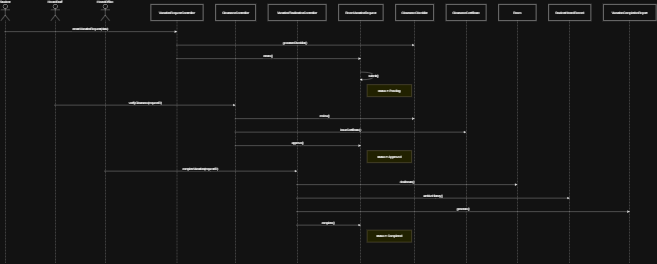

The diagram above was exported from draw.io. Its source (the exported page's mxGraphModel, read from the mxfile embedded in the PNG):
<mxGraphModel dx="4168" dy="2248" grid="1" gridSize="10" guides="1" tooltips="1" connect="1" arrows="1" fold="1" page="1" pageScale="1" pageWidth="827" pageHeight="1169" math="0" shadow="0">
  <root>
    <mxCell id="0" />
    <mxCell id="1" parent="0" />
    <mxCell id="f8fWykUqbMM8C0FaxYDn-15" parent="1" style="shape=umlLifeline;perimeter=lifelinePerimeter;whiteSpace=wrap;container=1;dropTarget=0;collapsible=0;recursiveResize=0;outlineConnect=0;portConstraint=eastwest;newEdgeStyle={&quot;edgeStyle&quot;:&quot;elbowEdgeStyle&quot;,&quot;elbow&quot;:&quot;vertical&quot;,&quot;curved&quot;:0,&quot;rounded&quot;:0};participant=umlActor;verticalAlign=bottom;labelPosition=center;verticalLabelPosition=top;align=center;size=65;" value="Student" vertex="1">
      <mxGeometry height="1036" width="35" x="20" y="20" as="geometry" />
    </mxCell>
    <mxCell id="f8fWykUqbMM8C0FaxYDn-16" parent="1" style="shape=umlLifeline;perimeter=lifelinePerimeter;whiteSpace=wrap;container=1;dropTarget=0;collapsible=0;recursiveResize=0;outlineConnect=0;portConstraint=eastwest;newEdgeStyle={&quot;edgeStyle&quot;:&quot;elbowEdgeStyle&quot;,&quot;elbow&quot;:&quot;vertical&quot;,&quot;curved&quot;:0,&quot;rounded&quot;:0};participant=umlActor;verticalAlign=bottom;labelPosition=center;verticalLabelPosition=top;align=center;size=65;" value="HostelStaff" vertex="1">
      <mxGeometry height="1036" width="35" x="220" y="20" as="geometry" />
    </mxCell>
    <mxCell id="f8fWykUqbMM8C0FaxYDn-17" parent="1" style="shape=umlLifeline;perimeter=lifelinePerimeter;whiteSpace=wrap;container=1;dropTarget=0;collapsible=0;recursiveResize=0;outlineConnect=0;portConstraint=eastwest;newEdgeStyle={&quot;edgeStyle&quot;:&quot;elbowEdgeStyle&quot;,&quot;elbow&quot;:&quot;vertical&quot;,&quot;curved&quot;:0,&quot;rounded&quot;:0};participant=umlActor;verticalAlign=bottom;labelPosition=center;verticalLabelPosition=top;align=center;size=65;" value="HostelOffice" vertex="1">
      <mxGeometry height="1036" width="35" x="420" y="20" as="geometry" />
    </mxCell>
    <mxCell id="f8fWykUqbMM8C0FaxYDn-18" parent="1" style="shape=umlLifeline;perimeter=lifelinePerimeter;whiteSpace=wrap;container=1;dropTarget=0;collapsible=0;recursiveResize=0;outlineConnect=0;portConstraint=eastwest;newEdgeStyle={&quot;edgeStyle&quot;:&quot;elbowEdgeStyle&quot;,&quot;elbow&quot;:&quot;vertical&quot;,&quot;curved&quot;:0,&quot;rounded&quot;:0};size=65;" value="VacationRequestController" vertex="1">
      <mxGeometry height="1036" width="209" x="620" y="20" as="geometry" />
    </mxCell>
    <mxCell id="f8fWykUqbMM8C0FaxYDn-19" parent="1" style="shape=umlLifeline;perimeter=lifelinePerimeter;whiteSpace=wrap;container=1;dropTarget=0;collapsible=0;recursiveResize=0;outlineConnect=0;portConstraint=eastwest;newEdgeStyle={&quot;edgeStyle&quot;:&quot;elbowEdgeStyle&quot;,&quot;elbow&quot;:&quot;vertical&quot;,&quot;curved&quot;:0,&quot;rounded&quot;:0};size=65;" value="ClearanceController" vertex="1">
      <mxGeometry height="1036" width="160" x="879" y="20" as="geometry" />
    </mxCell>
    <mxCell id="f8fWykUqbMM8C0FaxYDn-20" parent="1" style="shape=umlLifeline;perimeter=lifelinePerimeter;whiteSpace=wrap;container=1;dropTarget=0;collapsible=0;recursiveResize=0;outlineConnect=0;portConstraint=eastwest;newEdgeStyle={&quot;edgeStyle&quot;:&quot;elbowEdgeStyle&quot;,&quot;elbow&quot;:&quot;vertical&quot;,&quot;curved&quot;:0,&quot;rounded&quot;:0};size=65;" value="VacationFinalizationController" vertex="1">
      <mxGeometry height="1036" width="232" x="1089" y="20" as="geometry" />
    </mxCell>
    <mxCell id="f8fWykUqbMM8C0FaxYDn-21" parent="1" style="shape=umlLifeline;perimeter=lifelinePerimeter;whiteSpace=wrap;container=1;dropTarget=0;collapsible=0;recursiveResize=0;outlineConnect=0;portConstraint=eastwest;newEdgeStyle={&quot;edgeStyle&quot;:&quot;elbowEdgeStyle&quot;,&quot;elbow&quot;:&quot;vertical&quot;,&quot;curved&quot;:0,&quot;rounded&quot;:0};size=65;" value="RoomVacationRequest" vertex="1">
      <mxGeometry height="1036" width="178" x="1371" y="20" as="geometry" />
    </mxCell>
    <mxCell id="f8fWykUqbMM8C0FaxYDn-22" parent="1" style="shape=umlLifeline;perimeter=lifelinePerimeter;whiteSpace=wrap;container=1;dropTarget=0;collapsible=0;recursiveResize=0;outlineConnect=0;portConstraint=eastwest;newEdgeStyle={&quot;edgeStyle&quot;:&quot;elbowEdgeStyle&quot;,&quot;elbow&quot;:&quot;vertical&quot;,&quot;curved&quot;:0,&quot;rounded&quot;:0};size=65;" value="ClearanceChecklist" vertex="1">
      <mxGeometry height="1036" width="152" x="1599" y="20" as="geometry" />
    </mxCell>
    <mxCell id="f8fWykUqbMM8C0FaxYDn-23" parent="1" style="shape=umlLifeline;perimeter=lifelinePerimeter;whiteSpace=wrap;container=1;dropTarget=0;collapsible=0;recursiveResize=0;outlineConnect=0;portConstraint=eastwest;newEdgeStyle={&quot;edgeStyle&quot;:&quot;elbowEdgeStyle&quot;,&quot;elbow&quot;:&quot;vertical&quot;,&quot;curved&quot;:0,&quot;rounded&quot;:0};size=65;" value="ClearanceCertificate" vertex="1">
      <mxGeometry height="1036" width="160" x="1801" y="20" as="geometry" />
    </mxCell>
    <mxCell id="f8fWykUqbMM8C0FaxYDn-24" parent="1" style="shape=umlLifeline;perimeter=lifelinePerimeter;whiteSpace=wrap;container=1;dropTarget=0;collapsible=0;recursiveResize=0;outlineConnect=0;portConstraint=eastwest;newEdgeStyle={&quot;edgeStyle&quot;:&quot;elbowEdgeStyle&quot;,&quot;elbow&quot;:&quot;vertical&quot;,&quot;curved&quot;:0,&quot;rounded&quot;:0};size=65;" value="Room" vertex="1">
      <mxGeometry height="1036" width="150" x="2011" y="20" as="geometry" />
    </mxCell>
    <mxCell id="f8fWykUqbMM8C0FaxYDn-25" parent="1" style="shape=umlLifeline;perimeter=lifelinePerimeter;whiteSpace=wrap;container=1;dropTarget=0;collapsible=0;recursiveResize=0;outlineConnect=0;portConstraint=eastwest;newEdgeStyle={&quot;edgeStyle&quot;:&quot;elbowEdgeStyle&quot;,&quot;elbow&quot;:&quot;vertical&quot;,&quot;curved&quot;:0,&quot;rounded&quot;:0};size=65;" value="StudentHostelRecord" vertex="1">
      <mxGeometry height="1036" width="169" x="2211" y="20" as="geometry" />
    </mxCell>
    <mxCell id="f8fWykUqbMM8C0FaxYDn-26" parent="1" style="shape=umlLifeline;perimeter=lifelinePerimeter;whiteSpace=wrap;container=1;dropTarget=0;collapsible=0;recursiveResize=0;outlineConnect=0;portConstraint=eastwest;newEdgeStyle={&quot;edgeStyle&quot;:&quot;elbowEdgeStyle&quot;,&quot;elbow&quot;:&quot;vertical&quot;,&quot;curved&quot;:0,&quot;rounded&quot;:0};size=65;" value="VacationCompletionReport" vertex="1">
      <mxGeometry height="1036" width="211" x="2430" y="20" as="geometry" />
    </mxCell>
    <mxCell id="f8fWykUqbMM8C0FaxYDn-27" edge="1" parent="1" source="f8fWykUqbMM8C0FaxYDn-15" style="verticalAlign=bottom;edgeStyle=elbowEdgeStyle;elbow=vertical;curved=0;rounded=0;endArrow=block;" target="f8fWykUqbMM8C0FaxYDn-18" value="createVacationRequest(data)">
      <mxGeometry relative="1" as="geometry">
        <Array as="points">
          <mxPoint x="418" y="129" />
        </Array>
      </mxGeometry>
    </mxCell>
    <mxCell id="f8fWykUqbMM8C0FaxYDn-28" edge="1" parent="1" source="f8fWykUqbMM8C0FaxYDn-18" style="verticalAlign=bottom;edgeStyle=elbowEdgeStyle;elbow=vertical;curved=0;rounded=0;endArrow=block;" target="f8fWykUqbMM8C0FaxYDn-22" value="generateChecklist()">
      <mxGeometry relative="1" as="geometry">
        <Array as="points">
          <mxPoint x="1208" y="183" />
        </Array>
      </mxGeometry>
    </mxCell>
    <mxCell id="f8fWykUqbMM8C0FaxYDn-29" edge="1" parent="1" source="f8fWykUqbMM8C0FaxYDn-18" style="verticalAlign=bottom;edgeStyle=elbowEdgeStyle;elbow=vertical;curved=0;rounded=0;endArrow=block;" target="f8fWykUqbMM8C0FaxYDn-21" value="create()">
      <mxGeometry relative="1" as="geometry">
        <Array as="points">
          <mxPoint x="1101" y="237" />
        </Array>
      </mxGeometry>
    </mxCell>
    <mxCell id="f8fWykUqbMM8C0FaxYDn-30" edge="1" parent="1" source="f8fWykUqbMM8C0FaxYDn-21" style="curved=1;endArrow=block;rounded=0;" target="f8fWykUqbMM8C0FaxYDn-21" value="submit()">
      <mxGeometry relative="1" as="geometry">
        <Array as="points">
          <mxPoint x="1511" y="291" />
          <mxPoint x="1511" y="321" />
        </Array>
      </mxGeometry>
    </mxCell>
    <mxCell id="f8fWykUqbMM8C0FaxYDn-31" edge="1" parent="1" source="f8fWykUqbMM8C0FaxYDn-16" style="verticalAlign=bottom;edgeStyle=elbowEdgeStyle;elbow=vertical;curved=0;rounded=0;endArrow=block;" target="f8fWykUqbMM8C0FaxYDn-19" value="verifyClearance(requestID)">
      <mxGeometry relative="1" as="geometry">
        <Array as="points">
          <mxPoint x="636" y="423" />
        </Array>
      </mxGeometry>
    </mxCell>
    <mxCell id="f8fWykUqbMM8C0FaxYDn-32" edge="1" parent="1" source="f8fWykUqbMM8C0FaxYDn-19" style="verticalAlign=bottom;edgeStyle=elbowEdgeStyle;elbow=vertical;curved=0;rounded=0;endArrow=block;" target="f8fWykUqbMM8C0FaxYDn-22" value="review()">
      <mxGeometry relative="1" as="geometry">
        <Array as="points">
          <mxPoint x="1326" y="477" />
        </Array>
      </mxGeometry>
    </mxCell>
    <mxCell id="f8fWykUqbMM8C0FaxYDn-33" edge="1" parent="1" source="f8fWykUqbMM8C0FaxYDn-19" style="verticalAlign=bottom;edgeStyle=elbowEdgeStyle;elbow=vertical;curved=0;rounded=0;endArrow=block;" target="f8fWykUqbMM8C0FaxYDn-23" value="issueCertificate()">
      <mxGeometry relative="1" as="geometry">
        <Array as="points">
          <mxPoint x="1429" y="531" />
        </Array>
      </mxGeometry>
    </mxCell>
    <mxCell id="f8fWykUqbMM8C0FaxYDn-34" edge="1" parent="1" source="f8fWykUqbMM8C0FaxYDn-19" style="verticalAlign=bottom;edgeStyle=elbowEdgeStyle;elbow=vertical;curved=0;rounded=0;endArrow=block;" target="f8fWykUqbMM8C0FaxYDn-21" value="approve()">
      <mxGeometry relative="1" as="geometry">
        <Array as="points">
          <mxPoint x="1218" y="585" />
        </Array>
      </mxGeometry>
    </mxCell>
    <mxCell id="f8fWykUqbMM8C0FaxYDn-35" edge="1" parent="1" source="f8fWykUqbMM8C0FaxYDn-17" style="verticalAlign=bottom;edgeStyle=elbowEdgeStyle;elbow=vertical;curved=0;rounded=0;endArrow=block;" target="f8fWykUqbMM8C0FaxYDn-20" value="completeVacation(requestID)">
      <mxGeometry relative="1" as="geometry">
        <Array as="points">
          <mxPoint x="859" y="687" />
        </Array>
      </mxGeometry>
    </mxCell>
    <mxCell id="f8fWykUqbMM8C0FaxYDn-36" edge="1" parent="1" source="f8fWykUqbMM8C0FaxYDn-20" style="verticalAlign=bottom;edgeStyle=elbowEdgeStyle;elbow=vertical;curved=0;rounded=0;endArrow=block;" target="f8fWykUqbMM8C0FaxYDn-24" value="deallocate()">
      <mxGeometry relative="1" as="geometry">
        <Array as="points">
          <mxPoint x="1654" y="741" />
        </Array>
      </mxGeometry>
    </mxCell>
    <mxCell id="f8fWykUqbMM8C0FaxYDn-37" edge="1" parent="1" source="f8fWykUqbMM8C0FaxYDn-20" style="verticalAlign=bottom;edgeStyle=elbowEdgeStyle;elbow=vertical;curved=0;rounded=0;endArrow=block;" target="f8fWykUqbMM8C0FaxYDn-25" value="archiveHistory()">
      <mxGeometry relative="1" as="geometry">
        <Array as="points">
          <mxPoint x="1759" y="795" />
        </Array>
      </mxGeometry>
    </mxCell>
    <mxCell id="f8fWykUqbMM8C0FaxYDn-38" edge="1" parent="1" source="f8fWykUqbMM8C0FaxYDn-20" style="verticalAlign=bottom;edgeStyle=elbowEdgeStyle;elbow=vertical;curved=0;rounded=0;endArrow=block;" target="f8fWykUqbMM8C0FaxYDn-26" value="generate()">
      <mxGeometry relative="1" as="geometry">
        <Array as="points">
          <mxPoint x="1879" y="849" />
        </Array>
      </mxGeometry>
    </mxCell>
    <mxCell id="f8fWykUqbMM8C0FaxYDn-39" edge="1" parent="1" source="f8fWykUqbMM8C0FaxYDn-20" style="verticalAlign=bottom;edgeStyle=elbowEdgeStyle;elbow=vertical;curved=0;rounded=0;endArrow=block;" target="f8fWykUqbMM8C0FaxYDn-21" value="complete()">
      <mxGeometry relative="1" as="geometry">
        <Array as="points">
          <mxPoint x="1341" y="903" />
        </Array>
      </mxGeometry>
    </mxCell>
    <mxCell id="f8fWykUqbMM8C0FaxYDn-40" parent="1" style="fillColor=#ffff88;strokeColor=#9E916F;" value="status = Pending" vertex="1">
      <mxGeometry height="48" width="178" x="1485" y="341" as="geometry" />
    </mxCell>
    <mxCell id="f8fWykUqbMM8C0FaxYDn-41" parent="1" style="fillColor=#ffff88;strokeColor=#9E916F;" value="status = Approved" vertex="1">
      <mxGeometry height="48" width="178" x="1485" y="605" as="geometry" />
    </mxCell>
    <mxCell id="f8fWykUqbMM8C0FaxYDn-42" parent="1" style="fillColor=#ffff88;strokeColor=#9E916F;" value="status = Completed" vertex="1">
      <mxGeometry height="48" width="178" x="1485" y="923" as="geometry" />
    </mxCell>
  </root>
</mxGraphModel>